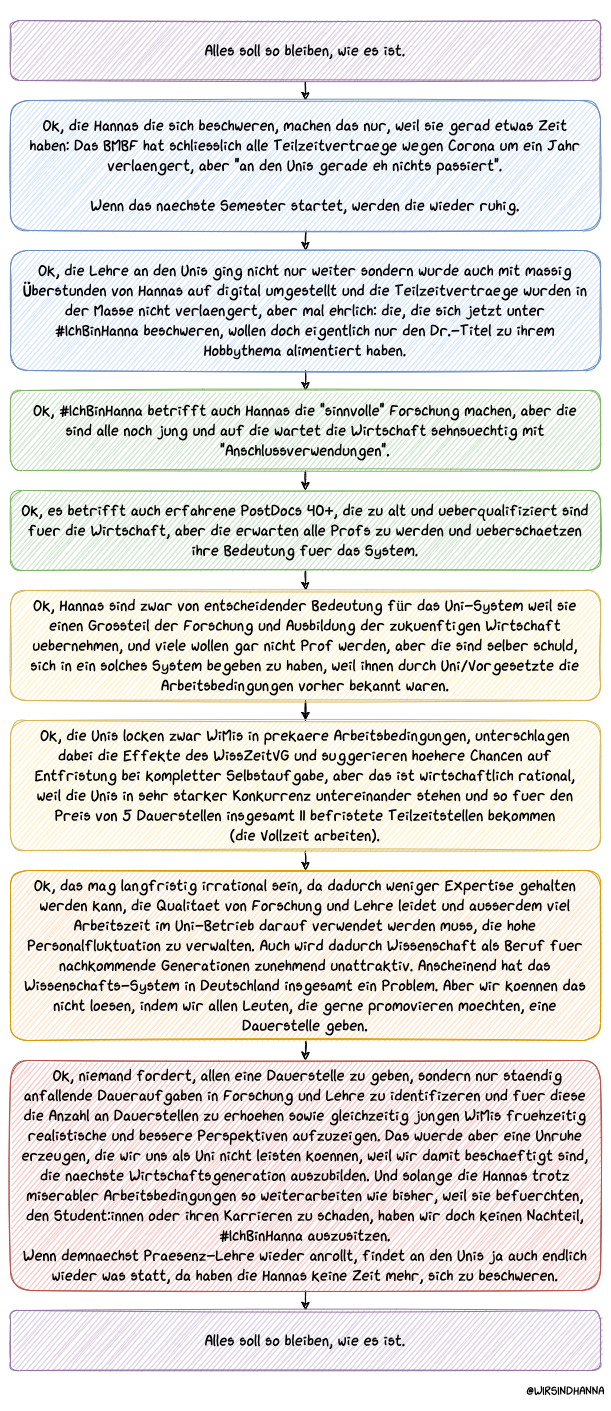

The diagram above was exported from draw.io. Its source (the exported page's mxGraphModel, read from the mxfile embedded in the PNG):
<mxGraphModel dx="2923" dy="1887" grid="1" gridSize="10" guides="1" tooltips="1" connect="1" arrows="1" fold="1" page="1" pageScale="1" pageWidth="1920" pageHeight="1200" math="0" shadow="0">
  <root>
    <mxCell id="0" />
    <mxCell id="1" parent="0" />
    <mxCell id="22" value="" style="rounded=0;whiteSpace=wrap;html=1;sketch=1;fontSize=16;strokeColor=none;" parent="1" vertex="1">
      <mxGeometry x="360" y="200" width="610" height="1410" as="geometry" />
    </mxCell>
    <mxCell id="12" style="edgeStyle=orthogonalEdgeStyle;rounded=0;orthogonalLoop=1;jettySize=auto;html=1;exitX=0.5;exitY=1;exitDx=0;exitDy=0;entryX=0.5;entryY=0;entryDx=0;entryDy=0;fontSize=16;sketch=1;" parent="1" source="2" target="3" edge="1">
      <mxGeometry relative="1" as="geometry" />
    </mxCell>
    <mxCell id="2" value="&lt;div style=&quot;font-size: 16px&quot;&gt;&lt;font face=&quot;Xkcd Script&quot;&gt;Alles soll so bleiben, wie es ist.&lt;/font&gt;&lt;/div&gt;" style="rounded=1;whiteSpace=wrap;html=1;fontSize=16;sketch=1;spacingLeft=6;spacingBottom=6;spacingTop=5;spacingRight=6;spacing=6;fillColor=#e1d5e7;strokeColor=#9673a6;" parent="1" vertex="1">
      <mxGeometry x="370" y="220" width="590" height="60" as="geometry" />
    </mxCell>
    <mxCell id="13" style="edgeStyle=orthogonalEdgeStyle;rounded=0;sketch=1;orthogonalLoop=1;jettySize=auto;html=1;exitX=0.5;exitY=1;exitDx=0;exitDy=0;entryX=0.5;entryY=0;entryDx=0;entryDy=0;fontSize=16;" parent="1" source="3" target="4" edge="1">
      <mxGeometry relative="1" as="geometry" />
    </mxCell>
    <mxCell id="3" value="&lt;div&gt;&lt;font face=&quot;Xkcd Script&quot;&gt;Ok, die Hannas die sich beschweren, machen das nur, weil sie gerad etwas Zeit haben: Das BMBF hat schliesslich alle Teilzeitvertraege wegen Corona um ein Jahr verlaengert, aber &quot;an den Unis gerade eh nichts passiert&quot;.&lt;/font&gt;&lt;/div&gt;&lt;div&gt;&lt;font face=&quot;Xkcd Script&quot;&gt;&lt;br&gt;&lt;/font&gt;&lt;/div&gt;&lt;div&gt;&lt;font face=&quot;Xkcd Script&quot;&gt;Wenn das naechste Semester startet, werden die wieder ruhig.&lt;/font&gt;&lt;br&gt;&lt;/div&gt;" style="rounded=1;whiteSpace=wrap;html=1;fontSize=16;sketch=1;spacingLeft=6;spacingBottom=6;spacingTop=5;spacingRight=6;spacing=6;fillColor=#dae8fc;strokeColor=#6c8ebf;" parent="1" vertex="1">
      <mxGeometry x="370" y="300" width="590" height="130" as="geometry" />
    </mxCell>
    <mxCell id="14" style="edgeStyle=orthogonalEdgeStyle;rounded=0;sketch=1;orthogonalLoop=1;jettySize=auto;html=1;exitX=0.5;exitY=1;exitDx=0;exitDy=0;entryX=0.5;entryY=0;entryDx=0;entryDy=0;fontSize=16;" parent="1" source="4" target="5" edge="1">
      <mxGeometry relative="1" as="geometry" />
    </mxCell>
    <mxCell id="4" value="&lt;div&gt;&lt;font face=&quot;Xkcd Script&quot;&gt;Ok, die Lehre an den Unis ging nicht nur weiter sondern wurde auch mit massig Überstunden von Hannas auf digital umgestellt und die Teilzeitvertraege wurden in der Masse nicht verlaengert, aber mal ehrlich: die, die sich jetzt unter #IchBinHanna beschweren, wollen doch eigentlich nur den Dr.-Titel zu ihrem Hobbythema alimentiert haben.&lt;/font&gt;&lt;br&gt;&lt;/div&gt;" style="rounded=1;whiteSpace=wrap;html=1;fontSize=16;sketch=1;spacingLeft=6;spacingBottom=6;spacingTop=5;spacingRight=6;spacing=6;fillColor=#dae8fc;strokeColor=#6c8ebf;" parent="1" vertex="1">
      <mxGeometry x="370" y="450" width="590" height="120" as="geometry" />
    </mxCell>
    <mxCell id="15" style="edgeStyle=orthogonalEdgeStyle;rounded=0;sketch=1;orthogonalLoop=1;jettySize=auto;html=1;exitX=0.5;exitY=1;exitDx=0;exitDy=0;entryX=0.5;entryY=0;entryDx=0;entryDy=0;fontSize=16;" parent="1" source="5" target="6" edge="1">
      <mxGeometry relative="1" as="geometry" />
    </mxCell>
    <mxCell id="5" value="&lt;div&gt;&lt;font face=&quot;Xkcd Script&quot;&gt;Ok, #IchBinHanna betrifft auch Hannas die &quot;sinnvolle&quot; Forschung machen, aber die sind alle noch jung und auf die wartet die Wirtschaft sehnsuechtig mit &quot;Anschlussverwendungen&quot;.&lt;/font&gt;&lt;br&gt;&lt;/div&gt;" style="rounded=1;whiteSpace=wrap;html=1;fontSize=16;sketch=1;spacingLeft=6;spacingBottom=6;spacingTop=5;spacingRight=6;spacing=6;fillColor=#d5e8d4;strokeColor=#82b366;" parent="1" vertex="1">
      <mxGeometry x="370" y="590" width="590" height="80" as="geometry" />
    </mxCell>
    <mxCell id="16" style="edgeStyle=orthogonalEdgeStyle;rounded=0;sketch=1;orthogonalLoop=1;jettySize=auto;html=1;exitX=0.5;exitY=1;exitDx=0;exitDy=0;entryX=0.5;entryY=0;entryDx=0;entryDy=0;fontSize=16;" parent="1" source="6" target="7" edge="1">
      <mxGeometry relative="1" as="geometry" />
    </mxCell>
    <mxCell id="6" value="&lt;div&gt;&lt;font face=&quot;Xkcd Script&quot;&gt;Ok, es betrifft auch erfahrene PostDocs 40+, die zu alt und ueberqualifiziert sind fuer die Wirtschaft, aber die erwarten alle Profs zu werden und ueberschaetzen ihre Bedeutung fuer das System.&lt;/font&gt;&lt;br&gt;&lt;/div&gt;" style="rounded=1;whiteSpace=wrap;html=1;fontSize=16;sketch=1;spacingLeft=6;spacingBottom=6;spacingTop=5;spacingRight=6;spacing=6;fillColor=#d5e8d4;strokeColor=#82b366;" parent="1" vertex="1">
      <mxGeometry x="370" y="690" width="590" height="80" as="geometry" />
    </mxCell>
    <mxCell id="18" style="edgeStyle=orthogonalEdgeStyle;rounded=0;sketch=1;orthogonalLoop=1;jettySize=auto;html=1;exitX=0.5;exitY=1;exitDx=0;exitDy=0;fontSize=16;" parent="1" source="7" target="8" edge="1">
      <mxGeometry relative="1" as="geometry" />
    </mxCell>
    <mxCell id="7" value="&lt;div&gt;&lt;font face=&quot;Xkcd Script&quot;&gt;Ok, Hannas sind zwar von entscheidender Bedeutung für das Uni-System weil sie einen Grossteil der Forschung und Ausbildung der zukuenftigen Wirtschaft uebernehmen, und viele wollen gar nicht Prof werden, aber die sind selber schuld, sich in ein solches System begeben zu haben, weil ihnen durch Uni/Vorgesetzte die Arbeitsbedingungen vorher bekannt waren.&lt;/font&gt;&lt;br&gt;&lt;/div&gt;" style="rounded=1;whiteSpace=wrap;html=1;fontSize=16;sketch=1;spacingLeft=6;spacingBottom=6;spacingTop=5;spacingRight=6;spacing=6;fillColor=#fff2cc;strokeColor=#d6b656;" parent="1" vertex="1">
      <mxGeometry x="370" y="790" width="590" height="110" as="geometry" />
    </mxCell>
    <mxCell id="19" style="edgeStyle=orthogonalEdgeStyle;rounded=0;sketch=1;orthogonalLoop=1;jettySize=auto;html=1;exitX=0.5;exitY=1;exitDx=0;exitDy=0;entryX=0.5;entryY=0;entryDx=0;entryDy=0;fontSize=16;" parent="1" source="8" target="9" edge="1">
      <mxGeometry relative="1" as="geometry" />
    </mxCell>
    <mxCell id="8" value="&lt;div&gt;&lt;font face=&quot;Xkcd Script&quot;&gt;Ok, die Unis locken zwar WiMis in prekaere Arbeitsbedingungen, unterschlagen dabei die Effekte des WissZeitVG und suggerieren hoehere Chancen auf Entfristung bei kompletter Selbstaufgabe, aber das ist wirtschaftlich rational, weil die Unis in sehr starker Konkurrenz untereinander stehen und so fuer den Preis von 5 Dauerstellen insgesamt 11 befristete Teilzeitstellen bekommen&lt;br&gt;(die Vollzeit arbeiten).&lt;/font&gt;&lt;br&gt;&lt;/div&gt;" style="rounded=1;whiteSpace=wrap;html=1;fontSize=16;sketch=1;spacingLeft=6;spacingBottom=6;spacingTop=5;spacingRight=6;arcSize=12;spacing=6;fillColor=#fff2cc;strokeColor=#d6b656;" parent="1" vertex="1">
      <mxGeometry x="370" y="920" width="590" height="130" as="geometry" />
    </mxCell>
    <mxCell id="20" style="edgeStyle=orthogonalEdgeStyle;rounded=0;sketch=1;orthogonalLoop=1;jettySize=auto;html=1;exitX=0.5;exitY=1;exitDx=0;exitDy=0;entryX=0.5;entryY=0;entryDx=0;entryDy=0;fontSize=16;" parent="1" source="9" target="10" edge="1">
      <mxGeometry relative="1" as="geometry" />
    </mxCell>
    <mxCell id="9" value="&lt;div&gt;&lt;font face=&quot;Xkcd Script&quot;&gt;Ok, das mag langfristig irrational sein, da dadurch weniger Expertise gehalten werden kann, die Qualitaet von Forschung und Lehre leidet und ausserdem viel Arbeitszeit im Uni-Betrieb darauf verwendet werden muss, die hohe Personalfluktuation zu verwalten. Auch wird dadurch Wissenschaft als Beruf fuer nachkommende Generationen zunehmend unattraktiv. Anscheinend hat das Wissenschafts-System in Deutschland insgesamt ein Problem. Aber wir koennen das nicht loesen, indem wir allen Leuten, die gerne promovieren moechten, eine Dauerstelle geben.&lt;/font&gt;&lt;br&gt;&lt;/div&gt;" style="rounded=1;whiteSpace=wrap;html=1;fontSize=16;sketch=1;spacingLeft=6;spacingBottom=6;spacingTop=5;spacingRight=6;arcSize=10;spacing=6;fillColor=#ffe6cc;strokeColor=#d79b00;" parent="1" vertex="1">
      <mxGeometry x="370" y="1070" width="590" height="170" as="geometry" />
    </mxCell>
    <mxCell id="21" style="edgeStyle=orthogonalEdgeStyle;rounded=0;sketch=1;orthogonalLoop=1;jettySize=auto;html=1;exitX=0.5;exitY=1;exitDx=0;exitDy=0;entryX=0.5;entryY=0;entryDx=0;entryDy=0;fontSize=16;" parent="1" source="10" target="11" edge="1">
      <mxGeometry relative="1" as="geometry" />
    </mxCell>
    <mxCell id="10" value="&lt;div&gt;&lt;font face=&quot;Xkcd Script&quot;&gt;&amp;nbsp;Ok, niemand fordert, allen eine Dauerstelle zu geben, sondern nur staendig anfallende Daueraufgaben in Forschung und Lehre zu identifizeren und fuer diese die Anzahl an Dauerstellen zu erhoehen sowie gleichzeitig jungen WiMis fruehzeitig realistische und bessere Perspektiven aufzuzeigen. Das wuerde aber eine Unruhe erzeugen, die wir uns als Uni nicht leisten koennen, weil wir damit beschaeftigt sind, die naechste Wirtschaftsgeneration auszubilden. Und solange die Hannas trotz miserabler Arbeitsbedingungen so weiterarbeiten wie bisher, weil sie befuerchten, den Student:innen oder ihren Karrieren zu schaden, haben wir doch keinen Nachteil, #IchBinHanna auszusitzen.&lt;/font&gt;&lt;br&gt;&lt;/div&gt;&lt;div&gt;&lt;font face=&quot;Xkcd Script&quot;&gt;Wenn demnaechst Praesenz-Lehre wieder anrollt, findet an den Unis ja auch endlich wieder was statt, da haben die Hannas keine Zeit mehr, sich zu beschweren.&lt;/font&gt;&lt;/div&gt;" style="rounded=1;whiteSpace=wrap;html=1;fontSize=16;sketch=1;spacingLeft=6;spacingBottom=6;spacingTop=5;spacingRight=6;arcSize=9;spacing=6;fillColor=#f8cecc;strokeColor=#b85450;" parent="1" vertex="1">
      <mxGeometry x="370" y="1260" width="590" height="230" as="geometry" />
    </mxCell>
    <mxCell id="11" value="&lt;div style=&quot;font-size: 16px&quot;&gt;&lt;font face=&quot;Xkcd Script&quot;&gt;Alles soll so bleiben, wie es ist.&lt;/font&gt;&lt;/div&gt;" style="rounded=1;whiteSpace=wrap;html=1;fontSize=16;sketch=1;spacingLeft=6;spacingBottom=6;spacingTop=5;spacingRight=6;spacing=6;fillColor=#e1d5e7;strokeColor=#9673a6;" parent="1" vertex="1">
      <mxGeometry x="370" y="1510" width="590" height="60" as="geometry" />
    </mxCell>
    <mxCell id="23" value="&lt;font face=&quot;Xkcd Script&quot;&gt;@WIRSINDHANNA&lt;/font&gt;" style="text;html=1;align=center;verticalAlign=middle;resizable=0;points=[];autosize=1;strokeColor=none;" vertex="1" parent="1">
      <mxGeometry x="880" y="1580" width="90" height="20" as="geometry" />
    </mxCell>
  </root>
</mxGraphModel>